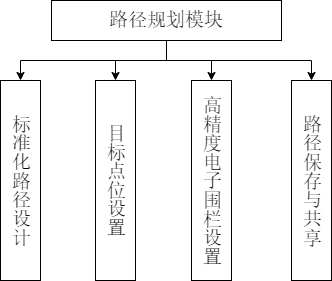

The diagram above was exported from draw.io. Its source (the exported page's mxGraphModel, read from the mxfile embedded in the PNG):
<mxGraphModel dx="741" dy="1097" grid="1" gridSize="10" guides="1" tooltips="1" connect="1" arrows="1" fold="1" page="1" pageScale="1" pageWidth="827" pageHeight="1169" math="0" shadow="0">
  <root>
    <mxCell id="0" />
    <mxCell id="1" parent="0" />
    <mxCell id="OTtcYFl7H-4_2QSMD3_--1" style="edgeStyle=orthogonalEdgeStyle;rounded=0;orthogonalLoop=1;jettySize=auto;html=1;exitX=0.5;exitY=1;exitDx=0;exitDy=0;entryX=0.5;entryY=0;entryDx=0;entryDy=0;fontSize=19;" parent="1" source="OTtcYFl7H-4_2QSMD3_--4" target="OTtcYFl7H-4_2QSMD3_--11" edge="1">
      <mxGeometry relative="1" as="geometry" />
    </mxCell>
    <mxCell id="OTtcYFl7H-4_2QSMD3_--2" style="edgeStyle=orthogonalEdgeStyle;rounded=0;orthogonalLoop=1;jettySize=auto;html=1;exitX=0.5;exitY=1;exitDx=0;exitDy=0;entryX=0.5;entryY=0;entryDx=0;entryDy=0;fontSize=19;" parent="1" source="OTtcYFl7H-4_2QSMD3_--4" target="OTtcYFl7H-4_2QSMD3_--8" edge="1">
      <mxGeometry relative="1" as="geometry" />
    </mxCell>
    <mxCell id="OTtcYFl7H-4_2QSMD3_--3" style="edgeStyle=orthogonalEdgeStyle;rounded=0;orthogonalLoop=1;jettySize=auto;html=1;exitX=0.5;exitY=1;exitDx=0;exitDy=0;entryX=0.5;entryY=0;entryDx=0;entryDy=0;fontSize=19;" parent="1" source="OTtcYFl7H-4_2QSMD3_--4" target="OTtcYFl7H-4_2QSMD3_--15" edge="1">
      <mxGeometry relative="1" as="geometry" />
    </mxCell>
    <mxCell id="OTtcYFl7H-4_2QSMD3_--25" style="edgeStyle=orthogonalEdgeStyle;rounded=0;orthogonalLoop=1;jettySize=auto;html=1;exitX=0.5;exitY=1;exitDx=0;exitDy=0;entryX=0.5;entryY=0;entryDx=0;entryDy=0;" parent="1" source="OTtcYFl7H-4_2QSMD3_--4" target="OTtcYFl7H-4_2QSMD3_--24" edge="1">
      <mxGeometry relative="1" as="geometry" />
    </mxCell>
    <mxCell id="OTtcYFl7H-4_2QSMD3_--4" value="路径规划模块" style="rounded=0;whiteSpace=wrap;html=1;fontFamily=宋体;fontSize=19;" parent="1" vertex="1">
      <mxGeometry x="310" y="280" width="230" height="40" as="geometry" />
    </mxCell>
    <mxCell id="OTtcYFl7H-4_2QSMD3_--8" value="标准化路径设计" style="rounded=0;whiteSpace=wrap;html=1;textDirection=vertical-lr;horizontal=1;fontFamily=宋体;spacingTop=0;fontSize=19;" parent="1" vertex="1">
      <mxGeometry x="259" y="360" width="40" height="200" as="geometry" />
    </mxCell>
    <mxCell id="OTtcYFl7H-4_2QSMD3_--11" value="目标点位设置" style="rounded=0;whiteSpace=wrap;html=1;textDirection=vertical-lr;horizontal=1;fontFamily=宋体;spacingTop=0;fontSize=19;" parent="1" vertex="1">
      <mxGeometry x="354" y="360" width="40" height="200" as="geometry" />
    </mxCell>
    <mxCell id="OTtcYFl7H-4_2QSMD3_--15" value="高精度电子围栏设置" style="rounded=0;whiteSpace=wrap;html=1;textDirection=vertical-lr;horizontal=1;fontFamily=宋体;spacingTop=0;fontSize=19;" parent="1" vertex="1">
      <mxGeometry x="450" y="360" width="40" height="200" as="geometry" />
    </mxCell>
    <mxCell id="OTtcYFl7H-4_2QSMD3_--24" value="路径保存与共享" style="rounded=0;whiteSpace=wrap;html=1;textDirection=vertical-lr;horizontal=1;fontFamily=宋体;spacingTop=0;fontSize=19;" parent="1" vertex="1">
      <mxGeometry x="550" y="360" width="40" height="200" as="geometry" />
    </mxCell>
  </root>
</mxGraphModel>